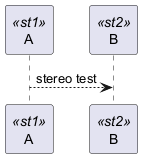

The diagram above was rendered by PlantUML. Its source (embedded in the PNG):
@startuml
skinparam stereotypePosition top

participant A<<st1>>
participant B<<st2>>
A --> B : stereo test
@enduml